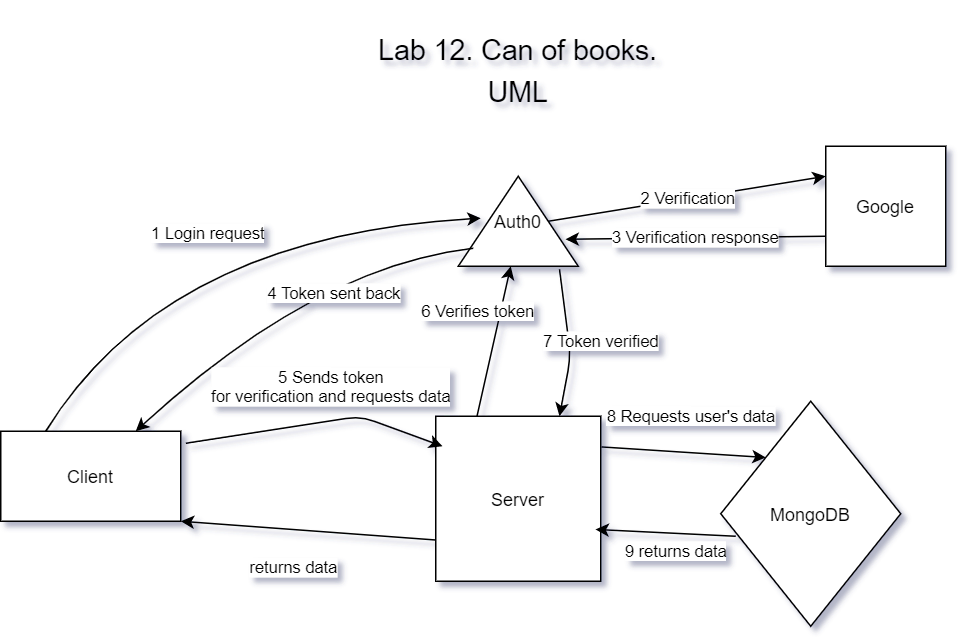

The diagram above was exported from draw.io. Its source (the exported page's mxGraphModel, read from the mxfile embedded in the PNG):
<mxGraphModel dx="1422" dy="762" grid="1" gridSize="10" guides="1" tooltips="1" connect="1" arrows="1" fold="1" page="1" pageScale="1" pageWidth="850" pageHeight="1100" math="0" shadow="0">
  <root>
    <mxCell id="0" />
    <mxCell id="1" parent="0" />
    <mxCell id="6x0ERgiKt78aL_x-BU56-1" value="Server" style="whiteSpace=wrap;html=1;aspect=fixed;" vertex="1" parent="1">
      <mxGeometry x="350" y="280" width="110" height="110" as="geometry" />
    </mxCell>
    <mxCell id="6x0ERgiKt78aL_x-BU56-3" value="Client" style="rounded=0;whiteSpace=wrap;html=1;" vertex="1" parent="1">
      <mxGeometry x="60" y="290" width="120" height="60" as="geometry" />
    </mxCell>
    <mxCell id="6x0ERgiKt78aL_x-BU56-4" value="MongoDB" style="rhombus;whiteSpace=wrap;html=1;" vertex="1" parent="1">
      <mxGeometry x="540" y="270" width="120" height="150" as="geometry" />
    </mxCell>
    <mxCell id="6x0ERgiKt78aL_x-BU56-7" value="Google" style="whiteSpace=wrap;html=1;aspect=fixed;" vertex="1" parent="1">
      <mxGeometry x="610" y="100" width="80" height="80" as="geometry" />
    </mxCell>
    <mxCell id="6x0ERgiKt78aL_x-BU56-8" value="Auth0" style="triangle;whiteSpace=wrap;html=1;direction=north;" vertex="1" parent="1">
      <mxGeometry x="365" y="120" width="80" height="60" as="geometry" />
    </mxCell>
    <mxCell id="6x0ERgiKt78aL_x-BU56-9" value="1 Login request" style="curved=1;endArrow=classic;html=1;exitX=0.25;exitY=0;exitDx=0;exitDy=0;" edge="1" parent="1" source="6x0ERgiKt78aL_x-BU56-3">
      <mxGeometry width="50" height="50" relative="1" as="geometry">
        <mxPoint x="190" y="250" as="sourcePoint" />
        <mxPoint x="380" y="148" as="targetPoint" />
        <Array as="points">
          <mxPoint x="170" y="160" />
        </Array>
      </mxGeometry>
    </mxCell>
    <mxCell id="6x0ERgiKt78aL_x-BU56-12" value="2 Verification" style="endArrow=classic;html=1;entryX=0;entryY=0.25;entryDx=0;entryDy=0;exitX=0.5;exitY=1;exitDx=0;exitDy=0;" edge="1" parent="1" source="6x0ERgiKt78aL_x-BU56-8" target="6x0ERgiKt78aL_x-BU56-7">
      <mxGeometry width="50" height="50" relative="1" as="geometry">
        <mxPoint x="460" y="120" as="sourcePoint" />
        <mxPoint x="530" y="110" as="targetPoint" />
      </mxGeometry>
    </mxCell>
    <mxCell id="6x0ERgiKt78aL_x-BU56-13" value="3 Verification response" style="endArrow=classic;html=1;exitX=0;exitY=0.75;exitDx=0;exitDy=0;entryX=0.3;entryY=0.894;entryDx=0;entryDy=0;entryPerimeter=0;" edge="1" parent="1" source="6x0ERgiKt78aL_x-BU56-7" target="6x0ERgiKt78aL_x-BU56-8">
      <mxGeometry width="50" height="50" relative="1" as="geometry">
        <mxPoint x="500" y="210" as="sourcePoint" />
        <mxPoint x="460" y="164" as="targetPoint" />
      </mxGeometry>
    </mxCell>
    <mxCell id="6x0ERgiKt78aL_x-BU56-17" value="4 Token sent back" style="curved=1;endArrow=classic;html=1;entryX=0.75;entryY=0;entryDx=0;entryDy=0;exitX=0.2;exitY=0.125;exitDx=0;exitDy=0;exitPerimeter=0;" edge="1" parent="1" source="6x0ERgiKt78aL_x-BU56-8" target="6x0ERgiKt78aL_x-BU56-3">
      <mxGeometry x="-0.19" y="22" width="50" height="50" relative="1" as="geometry">
        <mxPoint x="320" y="180" as="sourcePoint" />
        <mxPoint x="270" y="230" as="targetPoint" />
        <Array as="points">
          <mxPoint x="270" y="180" />
        </Array>
        <mxPoint as="offset" />
      </mxGeometry>
    </mxCell>
    <mxCell id="6x0ERgiKt78aL_x-BU56-20" value="5 Sends token&lt;br&gt;for verification and requests data" style="endArrow=classic;html=1;exitX=1.029;exitY=0.133;exitDx=0;exitDy=0;exitPerimeter=0;entryX=0.041;entryY=0.182;entryDx=0;entryDy=0;entryPerimeter=0;" edge="1" parent="1" source="6x0ERgiKt78aL_x-BU56-3" target="6x0ERgiKt78aL_x-BU56-1">
      <mxGeometry x="0.15" y="23" width="50" height="50" relative="1" as="geometry">
        <mxPoint x="270" y="320" as="sourcePoint" />
        <mxPoint x="348" y="280" as="targetPoint" />
        <Array as="points">
          <mxPoint x="300" y="280" />
        </Array>
        <mxPoint as="offset" />
      </mxGeometry>
    </mxCell>
    <mxCell id="6x0ERgiKt78aL_x-BU56-22" value="6 Verifies token" style="endArrow=classic;html=1;exitX=0.25;exitY=0;exitDx=0;exitDy=0;" edge="1" parent="1" source="6x0ERgiKt78aL_x-BU56-1">
      <mxGeometry x="0.3325" y="15" width="50" height="50" relative="1" as="geometry">
        <mxPoint x="360" y="230" as="sourcePoint" />
        <mxPoint x="400" y="180" as="targetPoint" />
        <mxPoint as="offset" />
      </mxGeometry>
    </mxCell>
    <mxCell id="6x0ERgiKt78aL_x-BU56-23" value="7 Token verified" style="endArrow=classic;html=1;exitX=-0.033;exitY=0.844;exitDx=0;exitDy=0;exitPerimeter=0;entryX=0.75;entryY=0;entryDx=0;entryDy=0;" edge="1" parent="1" source="6x0ERgiKt78aL_x-BU56-8" target="6x0ERgiKt78aL_x-BU56-1">
      <mxGeometry x="0.0311" y="21" width="50" height="50" relative="1" as="geometry">
        <mxPoint x="490" y="250" as="sourcePoint" />
        <mxPoint x="540" y="200" as="targetPoint" />
        <Array as="points">
          <mxPoint x="440" y="240" />
        </Array>
        <mxPoint as="offset" />
      </mxGeometry>
    </mxCell>
    <mxCell id="6x0ERgiKt78aL_x-BU56-28" value="8 Requests user's data" style="endArrow=classic;html=1;entryX=0;entryY=0;entryDx=0;entryDy=0;exitX=1.005;exitY=0.186;exitDx=0;exitDy=0;exitPerimeter=0;" edge="1" parent="1" source="6x0ERgiKt78aL_x-BU56-1" target="6x0ERgiKt78aL_x-BU56-4">
      <mxGeometry x="0.0579" y="24" width="50" height="50" relative="1" as="geometry">
        <mxPoint x="470" y="330" as="sourcePoint" />
        <mxPoint x="520" y="280" as="targetPoint" />
        <mxPoint as="offset" />
      </mxGeometry>
    </mxCell>
    <mxCell id="6x0ERgiKt78aL_x-BU56-30" value="9 returns data" style="endArrow=classic;html=1;entryX=0.968;entryY=0.686;entryDx=0;entryDy=0;entryPerimeter=0;" edge="1" parent="1" target="6x0ERgiKt78aL_x-BU56-1">
      <mxGeometry x="-0.1569" y="12" width="50" height="50" relative="1" as="geometry">
        <mxPoint x="550" y="360" as="sourcePoint" />
        <mxPoint x="500" y="410" as="targetPoint" />
        <mxPoint as="offset" />
      </mxGeometry>
    </mxCell>
    <mxCell id="6x0ERgiKt78aL_x-BU56-31" value="returns data" style="endArrow=classic;html=1;exitX=0;exitY=0.75;exitDx=0;exitDy=0;entryX=1;entryY=1;entryDx=0;entryDy=0;" edge="1" parent="1" source="6x0ERgiKt78aL_x-BU56-1" target="6x0ERgiKt78aL_x-BU56-3">
      <mxGeometry x="0.0892" y="25" width="50" height="50" relative="1" as="geometry">
        <mxPoint x="270" y="380" as="sourcePoint" />
        <mxPoint x="253" y="333" as="targetPoint" />
        <mxPoint as="offset" />
      </mxGeometry>
    </mxCell>
    <mxCell id="6x0ERgiKt78aL_x-BU56-32" value="&lt;p style=&quot;line-height: 150% ; font-size: 19px&quot;&gt;Lab 12. Can of books.&lt;br&gt;UML&lt;/p&gt;" style="text;html=1;strokeColor=none;fillColor=none;align=center;verticalAlign=middle;whiteSpace=wrap;rounded=0;" vertex="1" parent="1">
      <mxGeometry x="210" y="20" width="390" height="60" as="geometry" />
    </mxCell>
  </root>
</mxGraphModel>